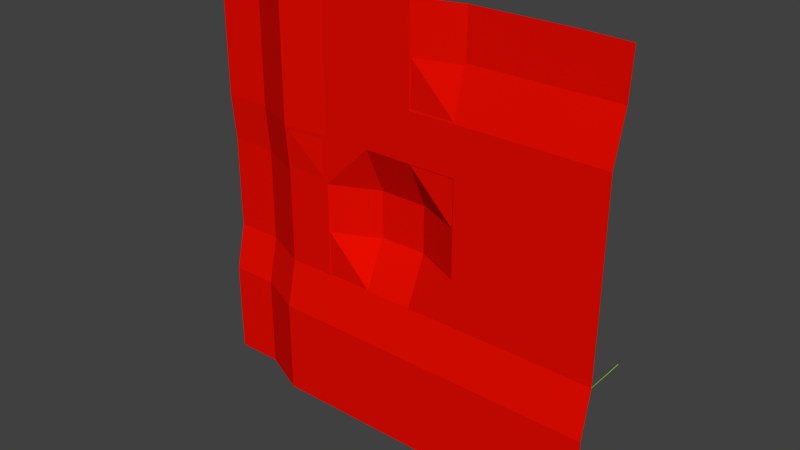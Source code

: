 # Source: roofLevel.blend  (saved by Blender 2.75.0; exported with 4.5.12 LTS)
import bpy
from mathutils import Matrix  # noqa: F401  (used for matrix-valued properties, if any)

bpy.ops.wm.read_factory_settings(use_empty=True)
scene = bpy.context.scene
scene.name = 'Scene'

# ---- collections
col_collection_1 = bpy.data.collections.new('Collection 1'); scene.collection.children.link(col_collection_1)

# ---- materials (node trees are filled in below, after node groups)
mat_vloer = bpy.data.materials.new('Vloer')
mat_vloer.alpha_threshold = 0.0
mat_vloer.use_transparent_shadow = False
mat_vloer.diffuse_color = (0.8, 0.004013, 0.0, 1.0)
mat_vloer.roughness = 0.5
mat_vloer.line_color = (0.0, 0.0, 0.0, 1.0)
mat_muur = bpy.data.materials.new('Muur')
mat_muur.alpha_threshold = 0.0
mat_muur.use_transparent_shadow = False
mat_muur.diffuse_color = (0.3817, 0.8, 0.0, 1.0)
mat_muur.specular_color = (1.0, 0.8253, 0.8516)
mat_muur.roughness = 0.5
mat_muur.line_color = (0.0, 0.0, 0.0, 1.0)

# ---- material node trees

# ---- world
world_world = bpy.data.worlds.new('World'); scene.world = world_world
world_world.color = (0.05088, 0.05088, 0.05088)
world_world.use_sun_shadow = False
world_world.sun_shadow_jitter_overblur = 0.0
world_world.cycles.sampling_method = 'MANUAL'
world_world.cycles.sample_map_resolution = 256

# ---- meshes
me_grid = bpy.data.meshes.new('Grid')
me_grid.from_pydata([(-5.006, -5.581, 5.693), (-3.89, -5.582, 5.695), (-2.779, -6.083, 5.694), (-1.666, -5.983, 5.695), (2.778, -5.683, 5.695), (3.889, -5.683, 5.695), (-5.007, -5.583, 4.577), (-3.891, -5.585, 4.577), (-2.779, -6.085, 4.577), (-1.666, -5.986, 4.577), (-0.56, -5.985, 4.577), (0.5565, -5.985, 4.579), (1.665, -5.684, 4.582), (2.778, -5.685, 4.58), (3.889, -5.685, 4.58), (5.007, -5.682, 4.58), (-5.007, -5.583, 3.465), (-3.893, -5.584, 3.468), (-2.779, -6.085, 3.469), (-1.669, -5.985, 3.468), (-0.56, -5.985, 3.465), (0.5559, -5.986, 3.466), (1.663, -5.984, 3.469), (2.778, -5.984, 3.471), (3.889, -5.985, 3.469), (5.007, -5.983, 3.466), (-5.007, -5.583, 2.354), (-3.895, -5.584, 2.354), (-2.782, -6.085, 2.354), (-1.671, -5.985, 2.354), (-0.5575, -5.985, 2.353), (0.5532, -5.985, 2.353), (1.664, -5.985, 2.354), (2.775, -5.985, 2.354), (3.889, -5.986, 2.354), (5.007, -5.983, 2.354), (-3.895, -5.484, 1.243), (-2.784, -5.984, 1.243), (-1.668, -5.985, 1.244), (-0.5541, -5.485, 1.247), (1.665, -5.985, 1.243), (2.773, -5.984, 1.245), (3.889, -5.985, 1.248), (5.007, -5.982, 1.247), (-2.782, -5.984, 0.1344), (-1.665, -5.984, 0.1365), (-0.5543, -5.483, 0.1382), (0.5513, -5.484, 0.1357), (1.663, -5.984, 0.1349), (2.775, -5.985, 0.1345), (3.889, -5.985, 0.1345), (5.007, -5.982, 0.1354), (-3.895, -5.483, -0.9782), (-2.78, -5.985, -0.9756), (-1.666, -5.984, -0.9734), (-0.5551, -5.984, -0.9743), (0.5534, -5.984, -0.9744), (1.664, -5.984, -0.9753), (2.775, -5.985, -0.9757), (3.889, -5.984, -0.9738), (-3.895, -5.734, -2.089), (-2.782, -6.234, -2.087), (-1.667, -6.234, -2.085), (-0.5579, -6.235, -2.087), (0.5532, -6.235, -2.087), (1.667, -6.235, -2.087), (2.776, -6.235, -2.089), (3.886, -6.235, -2.089), (5.007, -6.233, -2.089), (-3.895, -5.734, -3.201), (-2.782, -6.235, -3.201), (-1.669, -6.235, -3.201), (-0.5579, -6.235, -3.199), (0.5532, -6.235, -3.199), (1.664, -6.235, -3.199), (2.778, -6.235, -3.197), (3.887, -6.235, -3.199), (5.007, -6.233, -3.201), (-2.779, -6.233, -4.319), (-1.67, -6.232, -4.319), (-0.5556, -6.233, -4.319), (0.5556, -6.233, -4.319), (1.663, -6.232, -4.319), (2.778, -6.233, -4.319), (3.889, -6.233, -4.319), (-1.667, -5.98, 5.697), (-0.5617, -5.983, 5.69), (0.5565, -5.983, 5.694), (1.668, -5.682, 5.695), (2.778, -5.683, 5.695), (-5.007, -5.583, 4.577), (-3.889, -5.586, 4.577), (-1.667, -5.986, 4.577), (-0.56, -5.985, 4.577), (0.5604, -5.984, 4.578), (1.665, -5.684, 4.582), (2.774, -5.684, 4.58), (-5.007, -5.583, 3.465), (-3.893, -5.584, 3.469), (0.5559, -5.986, 3.466), (1.663, -5.984, 3.469), (-5.007, -5.583, 2.354), (-3.895, -5.584, 2.354), (-0.558, -5.985, 2.357), (0.554, -5.984, 2.349), (-5.007, -5.483, 1.243), (-3.895, -5.484, 1.243), (-2.784, -5.984, 1.243), (-1.668, -5.985, 1.244), (-0.5541, -5.485, 1.247), (0.551, -5.484, 1.244), (1.665, -5.985, 1.243), (-5.007, -5.483, 0.1321), (-3.895, -5.484, 0.1321), (-2.782, -5.984, 0.1344), (-1.665, -5.984, 0.1365), (-0.5543, -5.483, 0.1382), (0.5513, -5.484, 0.1357), (1.663, -5.984, 0.1349), (2.775, -5.985, 0.1345), (3.893, -5.984, 0.1343), (5.003, -5.983, 0.1382), (-5.007, -5.482, -0.9783), (-3.895, -5.483, -0.9782), (-2.776, -5.985, -0.9751), (-1.666, -5.983, -0.9726), (-0.5595, -5.983, -0.9739), (1.664, -5.984, -0.9753), (2.775, -5.985, -0.9757), (3.889, -5.984, -0.9738), (5.003, -5.983, -0.9725), (-5.007, -5.733, -2.089), (-3.895, -5.734, -2.089), (-5.007, -5.733, -3.201), (-3.895, -5.734, -3.201), (-2.782, -6.234, -3.197), (-1.669, -6.234, -3.205), (-0.5586, -6.235, -3.198), (1.667, -6.235, -3.199), (2.778, -6.235, -3.197), (-5.006, -5.731, -4.318), (-3.896, -5.732, -4.316), (-2.779, -6.233, -4.319), (-1.673, -6.233, -4.315), (-0.5556, -6.233, -4.319), (1.664, -6.235, -4.315), (2.778, -6.233, -4.319), (4.995, -4.981, -0.9717), (0.556, -5.976, 4.576), (1.667, -5.676, 4.577), (0.5556, -5.976, 3.465), (1.667, -5.976, 3.465), (-2.778, -6.076, 2.354), (-1.667, -5.976, 2.354), (0.5556, -5.976, 2.354), (1.667, -5.976, 2.355), (-2.778, -5.976, 1.243), (-1.667, -5.976, 1.243), (0.5555, -5.476, 1.243), (1.667, -5.976, 1.243), (-1.667, -5.976, 0.1321), (-0.5556, -5.476, 0.1321), (-1.667, -5.976, -0.9798), (-0.5566, -5.976, -0.9796), (4.999, -5.976, -0.978), (4.994, -4.982, -0.9729), (5.031, -6.233, -4.338), (5.046, -5.682, 5.666), (-5.006, -5.571, 5.693), (-3.888, -5.572, 5.695), (-2.777, -6.073, 5.694), (-1.667, -5.973, 5.695), (2.778, -5.673, 5.695), (3.889, -5.673, 5.695), (-5.007, -5.573, 4.577), (-3.889, -5.576, 4.577), (-2.778, -6.076, 4.577), (-1.667, -5.976, 4.577), (-0.56, -5.975, 4.577), (0.5565, -5.975, 4.579), (1.665, -5.674, 4.579), (2.778, -5.675, 4.578), (3.889, -5.675, 4.579), (5.007, -5.672, 4.579), (-5.007, -5.573, 3.465), (-3.891, -5.574, 3.468), (-2.778, -6.075, 3.469), (-1.669, -5.975, 3.468), (-0.56, -5.975, 3.465), (0.5559, -5.976, 3.466), (1.663, -5.974, 3.468), (2.778, -5.974, 3.47), (3.889, -5.975, 3.468), (5.007, -5.973, 3.465), (-5.007, -5.573, 2.354), (-3.892, -5.574, 2.354), (-2.779, -6.075, 2.354), (-1.672, -5.975, 2.354), (-0.5582, -5.975, 2.353), (0.5532, -5.975, 2.353), (1.664, -5.975, 2.354), (2.775, -5.975, 2.354), (3.889, -5.976, 2.354), (5.007, -5.973, 2.354), (-3.891, -5.474, 1.244), (-2.78, -5.975, 1.244), (-1.67, -5.976, 1.247), (-0.5562, -5.475, 1.249), (1.665, -5.975, 1.243), (2.773, -5.974, 1.245), (3.889, -5.975, 1.248), (5.007, -5.972, 1.247), (-2.782, -5.974, 0.1344), (-1.665, -5.974, 0.1365), (-0.5543, -5.474, 0.1341), (0.5513, -5.475, 0.1316), (1.663, -5.974, 0.1349), (2.775, -5.975, 0.1345), (3.889, -5.975, 0.1345), (5.007, -5.972, 0.1354), (-3.891, -5.474, -0.9802), (-2.778, -5.975, -0.977), (-1.666, -5.974, -0.9745), (-0.5551, -5.975, -0.9774), (0.554, -5.975, -0.977), (1.664, -5.975, -0.9775), (2.775, -5.975, -0.9779), (3.889, -5.974, -0.976), (-3.891, -5.725, -2.09), (-2.78, -6.224, -2.088), (-1.667, -6.224, -2.086), (-0.5579, -6.225, -2.088), (0.5532, -6.225, -2.088), (1.667, -6.225, -2.088), (2.776, -6.225, -2.09), (3.886, -6.225, -2.09), (5.007, -6.223, -2.09), (-3.891, -5.724, -3.201), (-2.781, -6.225, -3.201), (-1.669, -6.225, -3.201), (-0.5579, -6.225, -3.199), (0.5532, -6.225, -3.199), (1.664, -6.225, -3.199), (2.778, -6.225, -3.197), (3.887, -6.225, -3.199), (5.007, -6.223, -3.201), (-2.779, -6.223, -4.319), (-1.67, -6.222, -4.319), (-0.5556, -6.223, -4.319), (0.5556, -6.223, -4.319), (1.663, -6.222, -4.319), (2.778, -6.223, -4.319), (3.889, -6.223, -4.319), (-1.667, -5.97, 5.697), (-0.5617, -5.973, 5.69), (0.5552, -5.973, 5.694), (1.666, -5.672, 5.695), (2.778, -5.673, 5.695), (-5.007, -5.573, 4.577), (-3.887, -5.576, 4.577), (-1.667, -5.976, 4.577), (-0.56, -5.975, 4.577), (0.5591, -5.974, 4.578), (1.664, -5.674, 4.582), (2.774, -5.674, 4.58), (-5.007, -5.573, 3.465), (-3.891, -5.574, 3.469), (0.5546, -5.976, 3.464), (1.662, -5.974, 3.467), (-5.007, -5.573, 2.355), (-3.895, -5.574, 2.355), (-0.558, -5.976, 2.361), (0.554, -5.975, 2.353), (-5.007, -5.473, 1.243), (-3.894, -5.474, 1.243), (-2.782, -5.974, 1.243), (-1.67, -5.976, 1.244), (-0.5555, -5.475, 1.249), (0.5525, -5.475, 1.246), (1.669, -5.976, 1.243), (-5.007, -5.473, 0.1321), (-3.893, -5.474, 0.1321), (-2.779, -5.975, 0.1344), (-1.667, -5.975, 0.1358), (-0.5564, -5.474, 0.1375), (0.5535, -5.474, 0.135), (1.665, -5.975, 0.1342), (2.775, -5.975, 0.1345), (3.893, -5.974, 0.1343), (5.003, -5.973, 0.1382), (-5.007, -5.472, -0.9794), (-3.894, -5.474, -0.9789), (-2.772, -5.975, -0.9751), (-1.667, -5.974, -0.9748), (-0.5617, -5.974, -0.976), (1.665, -5.975, -0.9763), (2.775, -5.975, -0.9757), (3.889, -5.974, -0.9745), (4.999, -5.974, -0.9696), (-5.007, -5.723, -2.09), (-3.895, -5.724, -2.09), (-5.007, -5.723, -3.201), (-3.893, -5.724, -3.201), (-2.778, -6.225, -3.197), (-1.669, -6.224, -3.205), (-0.5586, -6.225, -3.198), (1.667, -6.225, -3.199), (2.778, -6.225, -3.197), (-5.006, -5.721, -4.318), (-3.894, -5.722, -4.316), (-2.775, -6.224, -4.319), (-1.673, -6.223, -4.315), (-0.5556, -6.223, -4.319), (1.664, -6.225, -4.315), (2.778, -6.223, -4.319), (4.988, -4.981, -0.9654), (0.5573, -5.985, 4.578), (1.668, -5.685, 4.578), (0.5569, -5.985, 3.467), (1.668, -5.985, 3.467), (-2.777, -6.086, 2.353), (-1.666, -5.986, 2.354), (0.5535, -5.985, 2.352), (1.664, -5.985, 2.353), (-2.777, -5.986, 1.243), (-1.666, -5.986, 1.243), (0.5534, -5.485, 1.241), (1.665, -5.985, 1.241), (-1.665, -5.985, 0.1343), (-0.5534, -5.485, 0.1343), (-1.665, -5.986, -0.9776), (-0.5467, -5.975, -0.9801), (4.992, -5.97, -0.9736), (4.986, -4.982, -0.9666), (5.031, -6.223, -4.338), (5.046, -5.672, 5.666)], [], [(6, 7, 1, 0), (7, 8, 2, 1), (8, 9, 3, 2), (13, 14, 5, 4), (19, 20, 10, 9), (20, 21, 11, 10), (22, 23, 13, 12), (23, 24, 14, 13), (24, 25, 15, 14), (26, 27, 17, 16), (27, 28, 18, 17), (28, 29, 19, 18), (29, 30, 20, 19), (30, 31, 21, 20), (31, 32, 22, 21), (32, 33, 23, 22), (33, 34, 24, 23), (34, 35, 25, 24), (36, 37, 28, 27), (38, 39, 30, 29), (40, 41, 33, 32), (42, 43, 35, 34), (48, 49, 41, 40), (49, 50, 42, 41), (50, 51, 43, 42), (53, 54, 45, 44), (55, 56, 47, 46), (60, 61, 53, 52), (61, 62, 54, 53), (63, 64, 56, 55), (64, 65, 57, 56), (65, 66, 58, 57), (66, 67, 59, 58), (69, 70, 61, 60), (70, 71, 62, 61), (71, 72, 63, 62), (73, 74, 65, 64), (74, 75, 66, 65), (75, 76, 67, 66), (76, 77, 68, 67), (78, 79, 71, 70), (80, 81, 73, 72), (81, 82, 74, 73), (83, 84, 76, 75), (92, 93, 86, 85), (93, 94, 87, 86), (94, 95, 88, 87), (95, 96, 89, 88), (97, 98, 91, 90), (99, 100, 95, 94), (105, 106, 102, 101), (109, 110, 104, 103), (112, 113, 106, 105), (113, 114, 107, 106), (114, 115, 108, 107), (115, 116, 109, 108), (116, 117, 110, 109), (117, 118, 111, 110), (122, 123, 113, 112), (123, 124, 114, 113), (125, 126, 116, 115), (127, 128, 119, 118), (128, 129, 120, 119), (129, 130, 121, 120), (131, 132, 123, 122), (133, 134, 132, 131), (140, 141, 134, 133), (141, 142, 135, 134), (143, 144, 137, 136), (145, 146, 139, 138), (148, 149, 151, 150), (152, 153, 157, 156), (154, 155, 159, 158), (160, 161, 163, 162), (164, 165, 147, 130), (64, 63, 137, 73), (62, 63, 163, 125), (118, 117, 56, 127), (129, 67, 68, 164), (76, 84, 166, 77), (33, 41, 42, 34), (8, 18, 19, 9), (98, 18, 8, 91), (14, 15, 167, 5), (168, 169, 175, 174), (169, 170, 176, 175), (170, 171, 177, 176), (172, 173, 182, 181), (177, 178, 188, 187), (178, 179, 189, 188), (180, 181, 191, 190), (181, 182, 192, 191), (182, 183, 193, 192), (184, 185, 195, 194), (185, 186, 196, 195), (186, 187, 197, 196), (187, 188, 198, 197), (188, 189, 199, 198), (189, 190, 200, 199), (190, 191, 201, 200), (191, 192, 202, 201), (192, 193, 203, 202), (195, 196, 205, 204), (197, 198, 207, 206), (200, 201, 209, 208), (202, 203, 211, 210), (208, 209, 217, 216), (209, 210, 218, 217), (210, 211, 219, 218), (212, 213, 222, 221), (214, 215, 224, 223), (220, 221, 229, 228), (221, 222, 230, 229), (223, 224, 232, 231), (224, 225, 233, 232), (225, 226, 234, 233), (226, 227, 235, 234), (228, 229, 238, 237), (229, 230, 239, 238), (230, 231, 240, 239), (232, 233, 242, 241), (233, 234, 243, 242), (234, 235, 244, 243), (235, 236, 245, 244), (238, 239, 247, 246), (240, 241, 249, 248), (241, 242, 250, 249), (243, 244, 252, 251), (253, 254, 261, 260), (254, 255, 262, 261), (255, 256, 263, 262), (256, 257, 264, 263), (258, 259, 266, 265), (262, 263, 268, 267), (269, 270, 274, 273), (271, 272, 278, 277), (273, 274, 281, 280), (274, 275, 282, 281), (275, 276, 283, 282), (276, 277, 284, 283), (277, 278, 285, 284), (278, 279, 286, 285), (280, 281, 291, 290), (281, 282, 292, 291), (283, 284, 294, 293), (286, 287, 296, 295), (287, 288, 297, 296), (288, 289, 298, 297), (290, 291, 300, 299), (299, 300, 302, 301), (301, 302, 309, 308), (302, 303, 310, 309), (304, 305, 312, 311), (306, 307, 314, 313), (318, 319, 317, 316), (324, 325, 321, 320), (326, 327, 323, 322), (330, 331, 329, 328), (298, 315, 333, 332), (241, 305, 231, 232), (293, 331, 231, 230), (295, 224, 285, 286), (332, 236, 235, 297), (245, 334, 252, 244), (202, 210, 209, 201), (177, 187, 186, 176), (259, 176, 186, 266), (173, 335, 183, 182), (6, 0, 168, 174), (0, 1, 169, 168), (7, 6, 174, 175), (1, 2, 170, 169), (8, 7, 175, 176), (2, 3, 171, 170), (3, 9, 177, 171), (9, 10, 178, 177), (10, 11, 179, 178), (13, 4, 172, 181), (12, 13, 181, 180), (4, 5, 173, 172), (16, 17, 185, 184), (17, 18, 186, 185), (11, 21, 189, 179), (22, 12, 180, 190), (21, 22, 190, 189), (15, 25, 193, 183), (26, 16, 184, 194), (27, 26, 194, 195), (29, 28, 196, 197), (31, 30, 198, 199), (32, 31, 199, 200), (25, 35, 203, 193), (36, 27, 195, 204), (28, 37, 205, 196), (37, 36, 204, 205), (38, 29, 197, 206), (30, 39, 207, 198), (39, 38, 206, 207), (40, 32, 200, 208), (35, 43, 211, 203), (44, 45, 213, 212), (46, 47, 215, 214), (48, 40, 208, 216), (49, 48, 216, 217), (50, 49, 217, 218), (43, 51, 219, 211), (51, 50, 218, 219), (53, 44, 212, 221), (52, 53, 221, 220), (45, 54, 222, 213), (55, 46, 214, 223), (47, 56, 224, 215), (56, 57, 225, 224), (57, 58, 226, 225), (58, 59, 227, 226), (60, 52, 220, 228), (54, 62, 230, 222), (63, 55, 223, 231), (59, 67, 235, 227), (69, 60, 228, 237), (70, 69, 237, 238), (63, 72, 240, 231), (72, 71, 239, 240), (72, 73, 241, 240), (75, 74, 242, 243), (68, 77, 245, 236), (78, 70, 238, 246), (71, 79, 247, 239), (79, 78, 246, 247), (80, 72, 240, 248), (81, 80, 248, 249), (74, 82, 250, 242), (82, 81, 249, 250), (83, 75, 243, 251), (84, 83, 251, 252), (90, 91, 259, 258), (92, 85, 253, 260), (85, 86, 254, 253), (93, 92, 260, 261), (86, 87, 255, 254), (94, 93, 261, 262), (87, 88, 256, 255), (88, 89, 257, 256), (89, 96, 264, 257), (96, 95, 263, 264), (97, 90, 258, 265), (98, 97, 265, 266), (99, 94, 262, 267), (95, 100, 268, 263), (100, 99, 267, 268), (101, 102, 270, 269), (103, 104, 272, 271), (105, 101, 269, 273), (102, 106, 274, 270), (106, 107, 275, 274), (107, 108, 276, 275), (109, 103, 271, 277), (108, 109, 277, 276), (104, 110, 278, 272), (110, 111, 279, 278), (112, 105, 273, 280), (115, 114, 282, 283), (117, 116, 284, 285), (111, 118, 286, 279), (118, 119, 287, 286), (119, 120, 288, 287), (120, 121, 289, 288), (122, 112, 280, 290), (114, 124, 292, 282), (124, 123, 291, 292), (125, 115, 283, 293), (116, 126, 294, 284), (126, 125, 293, 294), (128, 127, 295, 296), (129, 128, 296, 297), (121, 130, 298, 289), (130, 129, 297, 298), (131, 122, 290, 299), (123, 132, 300, 291), (133, 131, 299, 301), (132, 134, 302, 300), (134, 135, 303, 302), (136, 137, 305, 304), (138, 139, 307, 306), (140, 133, 301, 308), (141, 140, 308, 309), (135, 142, 310, 303), (142, 141, 309, 310), (143, 136, 304, 311), (137, 144, 312, 305), (144, 143, 311, 312), (145, 138, 306, 313), (139, 146, 314, 307), (146, 145, 313, 314), (130, 147, 315, 298), (149, 148, 316, 317), (148, 150, 318, 316), (151, 149, 317, 319), (150, 151, 319, 318), (153, 152, 320, 321), (155, 154, 322, 323), (152, 156, 324, 320), (157, 153, 321, 325), (156, 157, 325, 324), (154, 158, 326, 322), (159, 155, 323, 327), (158, 159, 327, 326), (161, 160, 328, 329), (160, 162, 330, 328), (163, 161, 329, 331), (162, 163, 331, 330), (165, 164, 332, 333), (164, 130, 298, 332), (147, 165, 333, 315), (137, 63, 231, 305), (73, 137, 305, 241), (163, 63, 231, 331), (125, 163, 331, 293), (62, 125, 293, 230), (56, 117, 285, 224), (127, 56, 224, 295), (67, 129, 297, 235), (164, 68, 236, 332), (129, 164, 332, 297), (166, 84, 252, 334), (77, 166, 334, 245), (91, 8, 176, 259), (18, 98, 266, 186), (167, 15, 183, 335), (5, 167, 335, 173)])
me_grid.polygons.foreach_set('material_index', [0, 0, 0, 0, 0, 0, 0, 0, 0, 0, 0, 0, 0, 0, 0, 0, 0, 0, 0, 0, 0, 0, 0, 0, 0, 0, 0, 0, 0, 0, 0, 0, 0, 0, 0, 0, 0, 0, 0, 0, 0, 0, 0, 0, 0, 0, 0, 0, 0, 0, 0, 0, 0, 0, 0, 0, 0, 0, 0, 0, 0, 0, 0, 0, 0, 0, 0, 0, 0, 0, 0, 0, 0, 0, 1, 0, 0, 0, 0, 0, 0, 0, 0, 0, 0, 0, 0, 0, 0, 0, 0, 0, 0, 0, 0, 0, 0, 0, 0, 0, 0, 0, 0, 0, 0, 0, 0, 0, 0, 0, 0, 0, 0, 0, 0, 0, 0, 0, 0, 0, 0, 0, 0, 0, 0, 0, 0, 0, 0, 0, 0, 0, 0, 0, 0, 0, 0, 0, 0, 0, 0, 0, 0, 0, 0, 0, 0, 0, 0, 0, 0, 0, 0, 0, 0, 0, 0, 0, 1, 0, 0, 0, 0, 0, 0, 0, 0, 0, 0, 0, 0, 0, 0, 0, 0, 0, 0, 0, 0, 0, 0, 0, 0, 0, 0, 0, 0, 0, 0, 0, 0, 0, 0, 0, 0, 0, 0, 0, 0, 0, 0, 0, 0, 0, 0, 0, 0, 0, 0, 0, 0, 0, 0, 0, 0, 0, 0, 0, 0, 0, 0, 0, 0, 0, 0, 0, 0, 0, 0, 0, 0, 0, 0, 0, 0, 0, 0, 0, 0, 0, 0, 0, 0, 0, 0, 0, 0, 0, 0, 0, 0, 0, 0, 0, 0, 0, 0, 0, 0, 0, 0, 0, 0, 0, 0, 0, 0, 0, 0, 0, 0, 0, 0, 0, 0, 0, 0, 0, 0, 0, 0, 0, 0, 0, 0, 0, 0, 0, 0, 0, 0, 0, 0, 0, 1, 0, 0, 0, 0, 0, 0, 0, 0, 0, 0, 0, 0, 0, 0, 0, 0, 1, 1, 1, 0, 0, 0, 0, 0, 0, 0, 0, 0, 0, 0, 0, 0, 0, 0, 0])
me_grid.materials.append(mat_vloer)
me_grid.materials.append(mat_muur)
me_grid.use_remesh_preserve_volume = False
me_grid.use_remesh_preserve_attributes = False
me_grid.use_mirror_vertex_groups = False
me_grid.update()

# ---- objects
ob_grid = bpy.data.objects.new('Grid', me_grid)

# ---- transforms, parenting, visibility, modifiers, constraints
ob_grid.location = (0.2932, -0.08269, -0.5635)
ob_grid.lineart.crease_threshold = 0.0

# ---- collection membership
col_collection_1.objects.link(ob_grid)

# ---- scene / render settings (as saved in the file)
scene.frame_start = 1; scene.frame_end = 250; scene.frame_set(1)
scene.render.engine = 'BLENDER_EEVEE_NEXT'
scene.render.resolution_percentage = 50
scene.render.dither_intensity = 0.0
scene.cycles.use_denoising = False
scene.cycles.samples = 10
scene.cycles.sampling_pattern = 'TABULATED_SOBOL'
scene.cycles.light_sampling_threshold = 0.0
scene.cycles.use_adaptive_sampling = False
scene.cycles.use_light_tree = False
scene.cycles.blur_glossy = 0.0
scene.cycles.volume_bounces = 1
scene.cycles.pixel_filter_type = 'GAUSSIAN'
scene.cycles.sample_clamp_indirect = 0.0
scene.view_settings.view_transform = 'Standard'
bpy.context.view_layer.update()

# ---- added for rendering (the .blend has no active camera and no usable light): camera, sun
cam_auto = bpy.data.cameras.new('AutoCamera')
cam_auto.lens = 50.0
cam_auto.sensor_width = 36.0
cam_auto.clip_end = 1000.0
ob_auto_camera = bpy.data.objects.new('AutoCamera', cam_auto)
scene.collection.objects.link(ob_auto_camera)
ob_auto_camera.location = (13.5059, -21.5228, 10.6704)
ob_auto_camera.rotation_euler = (1.09748, -7.21219e-08, 0.694738)
scene.camera = ob_auto_camera
light_auto_sun = bpy.data.lights.new('AutoSun', 'SUN')
light_auto_sun.energy = 3.0
light_auto_sun.angle = 0.0523599
ob_auto_sun = bpy.data.objects.new('AutoSun', light_auto_sun)
scene.collection.objects.link(ob_auto_sun)
ob_auto_sun.rotation_euler = (0.872665, 0.174533, 0.523599)
bpy.context.view_layer.update()
